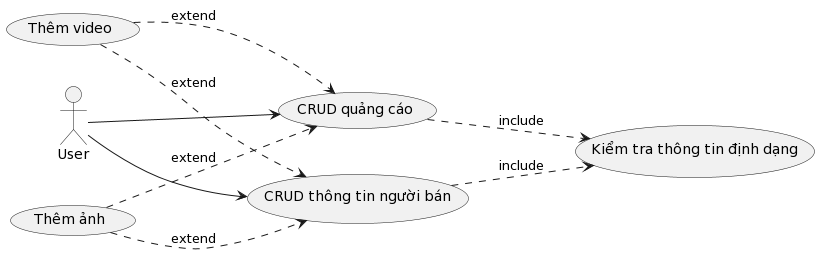

The diagram above was rendered by PlantUML. Its source (embedded in the PNG):
@startuml
left to right direction

actor User as u
usecase "CRUD thông tin người bán" as uc1
usecase "CRUD quảng cáo" as uc2
usecase "Kiểm tra thông tin định dạng" as uc3
usecase "Thêm video" as uc4
usecase "Thêm ảnh" as uc5

u --> uc1
u --> uc2
uc4 ..> uc1 : extend
uc4 ..> uc2 : extend
uc5 ..> uc1 : extend
uc5 ..> uc2 : extend
uc1 ..> uc3 : include
uc2 ..> uc3 : include
@enduml